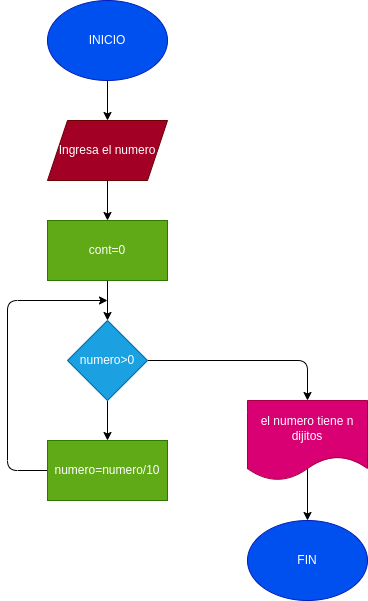

The diagram above was exported from draw.io. Its source (the exported page's mxGraphModel, read from the mxfile embedded in the PNG):
<mxGraphModel dx="628" dy="409" grid="1" gridSize="10" guides="1" tooltips="1" connect="1" arrows="1" fold="1" page="1" pageScale="1" pageWidth="827" pageHeight="1169" math="0" shadow="0">
  <root>
    <mxCell id="0" />
    <mxCell id="1" parent="0" />
    <mxCell id="5" style="edgeStyle=none;html=1;exitX=0.5;exitY=1;exitDx=0;exitDy=0;entryX=0.5;entryY=0;entryDx=0;entryDy=0;" edge="1" parent="1" source="2" target="3">
      <mxGeometry relative="1" as="geometry" />
    </mxCell>
    <mxCell id="2" value="INICIO" style="ellipse;whiteSpace=wrap;html=1;fillColor=#0050ef;fontColor=#ffffff;strokeColor=#001DBC;" vertex="1" parent="1">
      <mxGeometry x="360" width="120" height="80" as="geometry" />
    </mxCell>
    <mxCell id="6" style="edgeStyle=none;html=1;exitX=0.5;exitY=1;exitDx=0;exitDy=0;entryX=0.5;entryY=0;entryDx=0;entryDy=0;" edge="1" parent="1" source="3" target="4">
      <mxGeometry relative="1" as="geometry" />
    </mxCell>
    <mxCell id="3" value="Ingresa el numero" style="shape=parallelogram;perimeter=parallelogramPerimeter;whiteSpace=wrap;html=1;fixedSize=1;fillColor=#a20025;fontColor=#ffffff;strokeColor=#6F0000;" vertex="1" parent="1">
      <mxGeometry x="360" y="120" width="120" height="60" as="geometry" />
    </mxCell>
    <mxCell id="10" style="edgeStyle=none;html=1;exitX=0.5;exitY=1;exitDx=0;exitDy=0;entryX=0.5;entryY=0;entryDx=0;entryDy=0;" edge="1" parent="1" source="4" target="7">
      <mxGeometry relative="1" as="geometry" />
    </mxCell>
    <mxCell id="4" value="cont=0" style="whiteSpace=wrap;html=1;fillColor=#60a917;fontColor=#ffffff;strokeColor=#2D7600;" vertex="1" parent="1">
      <mxGeometry x="360" y="220" width="120" height="60" as="geometry" />
    </mxCell>
    <mxCell id="11" style="edgeStyle=none;html=1;exitX=0.5;exitY=1;exitDx=0;exitDy=0;entryX=0.5;entryY=0;entryDx=0;entryDy=0;" edge="1" parent="1" source="7" target="8">
      <mxGeometry relative="1" as="geometry" />
    </mxCell>
    <mxCell id="13" style="edgeStyle=none;html=1;exitX=1;exitY=0.5;exitDx=0;exitDy=0;entryX=0.5;entryY=0;entryDx=0;entryDy=0;" edge="1" parent="1" source="7" target="9">
      <mxGeometry relative="1" as="geometry">
        <Array as="points">
          <mxPoint x="620" y="360" />
        </Array>
      </mxGeometry>
    </mxCell>
    <mxCell id="7" value="numero&amp;gt;0" style="rhombus;whiteSpace=wrap;html=1;fillColor=#1ba1e2;fontColor=#ffffff;strokeColor=#006EAF;" vertex="1" parent="1">
      <mxGeometry x="380" y="320" width="80" height="80" as="geometry" />
    </mxCell>
    <mxCell id="12" style="edgeStyle=none;html=1;exitX=0;exitY=0.5;exitDx=0;exitDy=0;" edge="1" parent="1" source="8">
      <mxGeometry relative="1" as="geometry">
        <mxPoint x="420" y="300" as="targetPoint" />
        <Array as="points">
          <mxPoint x="320" y="470" />
          <mxPoint x="320" y="300" />
        </Array>
      </mxGeometry>
    </mxCell>
    <mxCell id="8" value="numero=numero/10" style="whiteSpace=wrap;html=1;fillColor=#60a917;fontColor=#ffffff;strokeColor=#2D7600;" vertex="1" parent="1">
      <mxGeometry x="360" y="440" width="120" height="60" as="geometry" />
    </mxCell>
    <mxCell id="15" style="edgeStyle=none;html=1;exitX=0.5;exitY=0.85;exitDx=0;exitDy=0;entryX=0.5;entryY=0;entryDx=0;entryDy=0;exitPerimeter=0;" edge="1" parent="1" source="9" target="14">
      <mxGeometry relative="1" as="geometry" />
    </mxCell>
    <mxCell id="9" value="el numero tiene n dijitos" style="shape=document;whiteSpace=wrap;html=1;boundedLbl=1;fillColor=#d80073;fontColor=#ffffff;strokeColor=#A50040;" vertex="1" parent="1">
      <mxGeometry x="560" y="400" width="120" height="80" as="geometry" />
    </mxCell>
    <mxCell id="14" value="FIN" style="ellipse;whiteSpace=wrap;html=1;fillColor=#0050ef;fontColor=#ffffff;strokeColor=#001DBC;" vertex="1" parent="1">
      <mxGeometry x="560" y="520" width="120" height="80" as="geometry" />
    </mxCell>
  </root>
</mxGraphModel>